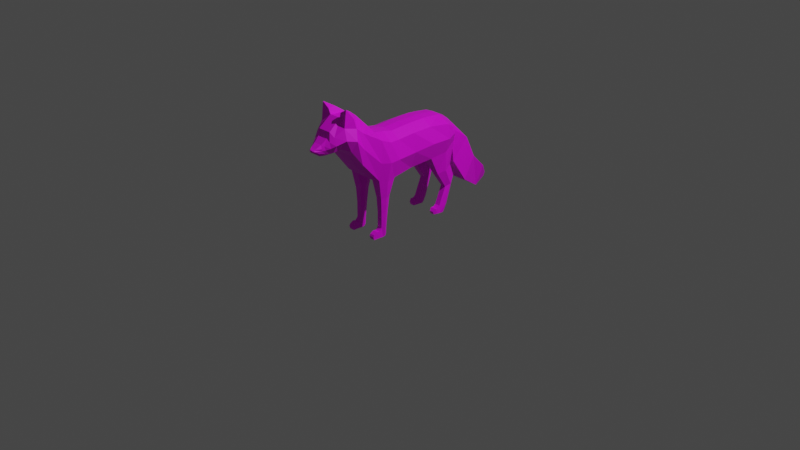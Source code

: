 # Source: ff15.blend  (saved by Blender 2.83.18; exported with 4.5.12 LTS)
import bpy
from mathutils import Matrix  # noqa: F401  (used for matrix-valued properties, if any)

bpy.ops.wm.read_factory_settings(use_empty=True)
scene = bpy.context.scene
scene.name = 'Scene'

# ---- collections
col_collection = bpy.data.collections.new('Collection'); scene.collection.children.link(col_collection)

# ---- images (referenced by path relative to the original .blend; pixels are not part of the script)
import os
ASSET_DIR = os.environ.get("B2B_ASSET_DIR", "")  # directory of the original .blend (textures are referenced by path, not embedded)
HERE = os.path.dirname(os.path.abspath(__file__))  # packed textures are extracted next to this script under _unpacked/

def load_image(name, relpath, width, height, colorspace="sRGB"):
    """Load a texture the original file referenced (path relative to the .blend, or extracted next to this script)."""
    p = next((c for c in (os.path.join(HERE, relpath), os.path.join(ASSET_DIR, relpath)) if relpath and os.path.exists(c)), "")
    if p:
        img = bpy.data.images.load(p, check_existing=True)
        img.name = name
    else:  # same state as the original file: an image datablock whose file is absent (Cycles renders it pink)
        img = bpy.data.images.new(name, width, height)
        img.source = "FILE"
        img.filepath = "//" + (relpath or name)
    img.colorspace_settings.name = colorspace
    return img
img_red_fox_palette_png = load_image('red fox palette.png', 'red fox palette.png', 1024, 1024, 'sRGB')

# ---- materials (node trees are filled in below, after node groups)
mat_material = bpy.data.materials.new('Material')
mat_material.use_transparent_shadow = False

# ---- material node trees
mat_material.use_nodes = True; mat_material.node_tree.nodes.clear()
_N = mat_material.node_tree.nodes; _L = mat_material.node_tree.links
n0 = _N.new('ShaderNodeBsdfPrincipled'); n0.name = 'Principled BSDF'; n0.location = (10, 300)
n0.distribution = 'GGX'
n0.subsurface_method = 'BURLEY'
n0.inputs[3].default_value = 1.45
n0.inputs[27].default_value = (0.0, 0.0, 0.0, 1.0)
n0.inputs[28].default_value = 1.0
n1 = _N.new('ShaderNodeOutputMaterial'); n1.name = 'Material Output'; n1.location = (300, 300)
n2 = _N.new('ShaderNodeTexImage'); n2.name = 'Image Texture'; n2.location = (-280, 280)
n2.image = img_red_fox_palette_png
_L.new(n0.outputs[0], n1.inputs[0])
_L.new(n2.outputs[0], n0.inputs[0])
n1.is_active_output = True

# ---- world
world_world = bpy.data.worlds.new('World'); scene.world = world_world
world_world.use_nodes = True; world_world.node_tree.nodes.clear()
_N = world_world.node_tree.nodes; _L = world_world.node_tree.links
n0 = _N.new('ShaderNodeOutputWorld'); n0.name = 'World Output'; n0.location = (300, 300)
n1 = _N.new('ShaderNodeBackground'); n1.name = 'Background'; n1.location = (10, 300)
n1.inputs[0].default_value = (0.05088, 0.05088, 0.05088, 1.0)
_L.new(n1.outputs[0], n0.inputs[0])
n0.is_active_output = True
world_world.color = (0.05088, 0.05088, 0.05088)
world_world.use_sun_shadow = False
world_world.sun_shadow_jitter_overblur = 0.0

# ---- cameras
cam_camera = bpy.data.cameras.new('Camera')
cam_camera.clip_end = 100.0
cam_camera.ortho_scale = 7.314

# ---- lights
light_light = bpy.data.lights.new('Light', 'POINT')
light_light.transmission_factor = 0.0
light_light.energy = 1000.0
light_light.shadow_soft_size = 0.1
light_light.shadow_maximum_resolution = 0.006
light_light.use_absolute_resolution = True

# ---- meshes
me_plane = bpy.data.meshes.new('Plane')
me_plane.from_pydata([(-1.061, -1.1, -0.01295), (-0.9822, -0.2044, -0.2138), (-0.6081, -0.2642, -0.214), (-0.9959, -0.008063, -0.2138), (-0.6199, -0.001451, -0.1715), (-1.0, 0.2141, -0.2138), (-0.6562, 0.2344, -0.214), (-0.9776, 0.4431, -0.2404), (-0.6796, 0.4302, -0.2266), (-0.9134, 0.5434, -0.2138), (-0.7643, 0.5654, -0.2), (-1.038, -0.4334, -0.2233), (-1.04, -1.099, -0.013), (-1.215, -0.6988, -0.175), (-1.001, -0.7642, -0.1706), (-1.247, -0.8314, -0.1604), (-1.035, -0.8492, -0.1173), (-1.172, -0.9236, -0.1218), (-1.017, -0.922, -0.1029), (-1.13, -0.9642, -0.1013), (-1.011, -0.9527, -0.08309), (-1.096, -1.007, -0.07751), (-1.017, -0.9931, -0.06647), (-1.074, -1.032, -0.06829), (-1.029, -1.049, -0.05538), (-1.061, -1.09, -0.02679), (-1.04, -1.09, -0.03049), (-0.6221, -0.4503, -0.2025), (-1.034, 0.4554, -0.08857), (-0.9698, 0.5628, -0.1), (-0.9956, -0.9341, -0.04354), (-0.9865, -0.9776, -0.03918), (-0.6315, 0.2333, -0.1), (-0.5811, -0.002625, -0.07433), (-1.32, -0.8058, -0.06565), (-1.297, -0.618, -0.06565), (-1.075, -1.07, -0.03417), (-1.052, 0.004245, -0.1), (-1.057, 0.2264, -0.1), (-0.9412, -0.7307, -0.06565), (-1.021, -0.831, -0.05256), (-1.028, -1.081, -0.02663), (-1.084, -0.4211, -0.1095), (-1.038, -0.192, -0.1), (-1.105, -1.019, -0.04583), (-1.155, -0.9593, -0.0585), (-0.6007, -0.4484, -0.1), (-0.5834, -0.2653, -0.1), (-0.9956, -1.035, -0.03439), (-0.6796, 0.4302, -0.03981), (-1.215, -0.9364, -0.07227), (-0.7643, 0.5883, -0.1), (-1.155, -0.6292, -0.1902), (-0.8452, -0.6519, -0.1999), (-0.691, -0.569, -0.1), (-1.191, -0.5195, -0.09112), (-0.4139, -0.3042, -0.1833), (-0.4118, -0.4106, -0.1833), (-0.4118, -0.4106, -0.1165), (-0.4139, -0.3042, -0.1165), (-0.09402, -0.3416, -0.178), (-0.09799, -0.4039, -0.178), (-0.09799, -0.4039, -0.122), (-0.09402, -0.3416, -0.122), (-0.02443, -0.3456, -0.178), (-6.839e-05, -0.3908, -0.1869), (0.0002212, -0.3908, -0.117), (-0.02443, -0.3456, -0.122), (-0.06719, -0.4306, -0.178), (-0.06719, -0.4306, -0.122), (-6.839e-05, -0.4499, -0.1801), (-6.838e-05, -0.4499, -0.122), (-0.07417, -0.4633, -0.178), (-0.07417, -0.4633, -0.122), (-6.839e-05, -0.5018, -0.178), (-6.838e-05, -0.5018, -0.122), (-0.05101, -0.5019, -0.178), (-0.05101, -0.5019, -0.122), (-0.03295, -0.5117, -0.178), (-0.03295, -0.5117, -0.122), (-0.4475, 0.3537, -0.1881), (-0.4695, 0.4433, -0.2142), (-0.5074, 0.5269, -0.1881), (-0.4475, 0.3537, -0.1102), (-0.4695, 0.4433, -0.09535), (-0.5074, 0.5269, -0.1102), (-0.27, 0.4735, -0.1792), (-0.2938, 0.5266, -0.2019), (-0.3666, 0.5866, -0.1792), (-0.27, 0.4735, -0.1191), (-0.2938, 0.5266, -0.1111), (-0.3666, 0.5866, -0.1191), (-0.07909, 0.3935, -0.1792), (-0.07132, 0.449, -0.2019), (-0.07618, 0.4951, -0.1792), (-0.07909, 0.3935, -0.1191), (-0.07132, 0.449, -0.1111), (-0.07618, 0.4951, -0.1191), (-0.0001795, 0.391, -0.1871), (-0.0001795, 0.4331, -0.1922), (-0.01358, 0.4635, -0.1792), (-0.0001794, 0.391, -0.1164), (-0.0001794, 0.4331, -0.1111), (-0.01358, 0.4635, -0.1191), (-0.06253, 0.3344, -0.1792), (-0.06253, 0.3344, -0.1191), (-0.0001795, 0.3533, -0.1792), (-0.0001794, 0.3533, -0.1191), (-0.034, 0.3102, -0.1707), (-0.034, 0.3102, -0.1275), (-0.0001795, 0.3244, -0.1707), (-0.0001794, 0.3244, -0.1275), (-1.321, -0.7332, -0.1762), (-1.423, -0.8106, -0.1626), (-1.375, -0.8125, -0.08388), (-1.366, -0.7143, -0.1048), (-0.2657, 0.7528, -0.1901), (-0.5006, 0.622, -0.143), (-0.7134, 0.8009, -0.1546), (-0.7904, -0.3379, -0.256), (-1.0, -0.6406, -0.2158), (-1.053, -1.1, -0.01973), (-0.867, 0.5905, -0.129), (-0.8087, -0.4419, -0.232), (-1.052, -1.089, -0.03758), (-0.0121, -0.3682, -0.1097), (-0.9887, -0.3189, -0.2273), (-1.053, -1.029, -0.06841), (-0.5921, -0.3569, -0.2228), (-1.056, -0.9981, -0.08262), (-1.061, -0.3066, -0.0922), (-0.4129, -0.3574, -0.2025), (-0.4129, -0.3574, -0.1018), (-1.071, -0.9584, -0.114), (-0.096, -0.3727, -0.1097), (-1.095, -0.9228, -0.1487), (-1.136, -0.8403, -0.1995), (-1.108, -0.7315, -0.2238), (-0.8473, 0.5477, -0.2277), (-0.8286, 0.4367, -0.2673), (-0.5921, -0.3569, -0.04366), (-0.8283, 0.2243, -0.2609), (-0.8009, -0.004757, -0.241), (-0.7951, -0.2343, -0.2552), (-0.096, -0.3727, -0.1941), (-0.0121, -0.3682, -0.1941), (-0.4848, 0.8969, -0.1712), (-0.1159, 0.9831, -0.1336), (-0.3333, 1.047, -0.1705), (-0.1639, 1.138, -0.09702), (-0.2067, 1.151, -0.1018), (-0.2565, -0.4026, -0.122), (-0.2565, -0.4026, -0.178), (-0.2564, -0.3223, -0.122), (-0.2564, -0.3223, -0.178), (-0.2565, -0.3624, -0.1097), (-0.2565, -0.3624, -0.1941), (-0.0001795, 0.3721, -0.1831), (-0.0001794, 0.3721, -0.1177), (-0.05834, 0.364, -0.1792), (-0.05834, 0.364, -0.1191), (-1.047, -0.192, 0.0), (-0.5834, -0.2653, 0.0), (-1.061, 0.004245, 0.0), (-0.5811, -0.002625, 0.0), (-1.065, 0.2264, 0.0), (-0.6315, 0.2333, 0.0), (-1.042, 0.4554, 0.0), (-0.6796, 0.4302, 0.0), (-0.9698, 0.5928, 0.0), (-0.8239, 0.5883, 0.0), (-1.093, -0.4211, 0.0), (-1.061, -1.1, 0.01295), (-1.297, -0.618, 0.0), (-0.9412, -0.7307, 0.0), (-1.32, -0.8058, 0.0), (-1.021, -0.831, 0.0), (-1.215, -0.9364, 0.0), (-0.9956, -0.9341, 0.0), (-1.155, -0.9593, 0.0), (-0.9865, -0.9776, 0.0), (-1.105, -1.019, 0.0), (-0.9956, -1.035, 0.0), (-1.074, -1.07, 0.0), (-1.028, -1.081, 0.0), (-1.061, -1.1, 0.0), (-1.038, -1.099, 0.0), (-0.6007, -0.4484, 0.0), (-0.9822, -0.2044, 0.2138), (-0.6081, -0.2642, 0.214), (-0.9959, -0.008063, 0.2138), (-0.6199, -0.001451, 0.1715), (-1.0, 0.2141, 0.2138), (-0.6562, 0.2344, 0.214), (-0.9776, 0.4431, 0.2404), (-0.6796, 0.4302, 0.2266), (-0.9134, 0.5434, 0.2138), (-0.7643, 0.5654, 0.2), (-1.038, -0.4334, 0.2233), (-1.04, -1.099, 0.013), (-1.215, -0.6988, 0.175), (-1.001, -0.7642, 0.1706), (-1.247, -0.8314, 0.1604), (-1.035, -0.8492, 0.1173), (-1.172, -0.9236, 0.1218), (-1.017, -0.922, 0.1029), (-1.13, -0.9642, 0.1013), (-1.011, -0.9527, 0.08309), (-1.096, -1.007, 0.07751), (-1.017, -0.9931, 0.06647), (-1.074, -1.032, 0.06829), (-1.029, -1.049, 0.05538), (-1.061, -1.09, 0.02679), (-1.04, -1.09, 0.03049), (-0.6221, -0.4503, 0.2025), (-1.034, 0.4554, 0.08857), (-0.9698, 0.5628, 0.1), (-0.9956, -0.9341, 0.04354), (-0.9865, -0.9776, 0.03918), (-0.6315, 0.2333, 0.1), (-0.5811, -0.002625, 0.07433), (-1.32, -0.8058, 0.06565), (-1.297, -0.618, 0.06565), (-1.075, -1.07, 0.03417), (-1.052, 0.004245, 0.1), (-1.057, 0.2264, 0.1), (-0.9412, -0.7307, 0.06565), (-1.021, -0.831, 0.05256), (-1.028, -1.081, 0.02663), (-1.084, -0.4211, 0.1095), (-1.038, -0.192, 0.1), (-1.105, -1.019, 0.04583), (-1.155, -0.9593, 0.0585), (-0.6007, -0.4484, 0.1), (-0.5834, -0.2653, 0.1), (-0.9956, -1.035, 0.03439), (-0.6796, 0.4302, 0.03981), (-1.215, -0.9364, 0.07227), (-0.7643, 0.5883, 0.1), (-1.199, -0.5195, 0.0), (-1.155, -0.6292, 0.1902), (-0.691, -0.569, 0.0), (-0.8452, -0.6519, 0.1999), (-0.691, -0.569, 0.1), (-1.191, -0.5195, 0.09112), (-0.4139, -0.3042, 0.1833), (-0.4118, -0.4106, 0.1833), (-0.4118, -0.4106, 0.1165), (-0.4139, -0.3042, 0.1165), (-0.09402, -0.3416, 0.178), (-0.09799, -0.4039, 0.178), (-0.09799, -0.4039, 0.122), (-0.09402, -0.3416, 0.122), (-0.02443, -0.3456, 0.178), (-6.839e-05, -0.3908, 0.1869), (0.0002212, -0.3908, 0.117), (-0.02443, -0.3456, 0.122), (-0.06719, -0.4306, 0.178), (-0.06719, -0.4306, 0.122), (-6.839e-05, -0.4499, 0.1801), (-6.838e-05, -0.4499, 0.122), (-0.07417, -0.4633, 0.178), (-0.07417, -0.4633, 0.122), (-6.839e-05, -0.5018, 0.178), (-6.838e-05, -0.5018, 0.122), (-0.05101, -0.5019, 0.178), (-0.05101, -0.5019, 0.122), (-0.03295, -0.5117, 0.178), (-0.03295, -0.5117, 0.122), (-0.4475, 0.3537, 0.1881), (-0.4695, 0.4433, 0.2142), (-0.5074, 0.5269, 0.1881), (-0.4475, 0.3537, 0.1102), (-0.4695, 0.4433, 0.09535), (-0.5074, 0.5269, 0.1102), (-0.27, 0.4735, 0.1792), (-0.2938, 0.5266, 0.2019), (-0.3666, 0.5866, 0.1792), (-0.27, 0.4735, 0.1191), (-0.2938, 0.5266, 0.1111), (-0.3666, 0.5866, 0.1191), (-0.07909, 0.3935, 0.1792), (-0.07132, 0.449, 0.2019), (-0.07618, 0.4951, 0.1792), (-0.07909, 0.3935, 0.1191), (-0.07132, 0.449, 0.1111), (-0.07618, 0.4951, 0.1191), (-0.0001795, 0.391, 0.1871), (-0.0001795, 0.4331, 0.1922), (-0.01358, 0.4635, 0.1792), (-0.0001794, 0.391, 0.1164), (-0.0001794, 0.4331, 0.1111), (-0.01358, 0.4635, 0.1191), (-0.06253, 0.3344, 0.1792), (-0.06253, 0.3344, 0.1191), (-0.0001795, 0.3533, 0.1792), (-0.0001794, 0.3533, 0.1191), (-0.034, 0.3102, 0.1707), (-0.034, 0.3102, 0.1275), (-0.0001795, 0.3244, 0.1707), (-0.0001794, 0.3244, 0.1275), (-1.321, -0.7332, 0.1762), (-1.423, -0.8106, 0.1626), (-1.375, -0.8125, 0.08388), (-1.366, -0.7143, 0.1048), (-0.2657, 0.7528, 0.1901), (-0.5006, 0.622, 0.143), (-0.7134, 0.8009, 0.1546), (-0.7035, 0.7881, 0.0), (-0.5012, 0.6225, 0.0), (-0.7904, -0.3379, 0.256), (-1.0, -0.6406, 0.2158), (-1.053, -1.1, 0.01973), (-0.867, 0.5905, 0.129), (-0.8087, -0.4419, 0.232), (-1.052, -1.089, 0.03758), (-0.0121, -0.3682, 0.1097), (-1.07, -0.3066, 0.0), (-0.9887, -0.3189, 0.2273), (-1.053, -1.029, 0.06841), (-0.5921, -0.3569, 0.2228), (-1.056, -0.9981, 0.08262), (-1.061, -0.3066, 0.0922), (-0.4129, -0.3574, 0.2025), (-0.4129, -0.3574, 0.1018), (-1.071, -0.9584, 0.114), (-0.096, -0.3727, 0.1097), (-1.095, -0.9228, 0.1487), (-1.136, -0.8403, 0.1995), (-1.108, -0.7315, 0.2238), (-0.8473, 0.5477, 0.2277), (-0.5921, -0.3569, 0.0), (-0.8286, 0.4367, 0.2673), (-0.5921, -0.3569, 0.04366), (-0.8283, 0.2243, 0.2609), (-0.8009, -0.004757, 0.241), (-0.7951, -0.2343, 0.2552), (-0.096, -0.3727, 0.1941), (-1.052, -1.1, 0.0), (-0.0121, -0.3682, 0.1941), (-0.8968, 0.5905, 0.0), (-0.4848, 0.8969, 0.1712), (-0.4848, 0.8969, 0.0), (-0.2663, 0.7532, 0.0), (-0.1159, 0.9831, 0.1336), (-0.3333, 1.047, 0.1705), (-0.3333, 1.047, 0.0), (-0.1164, 0.9836, 0.0), (-0.1639, 1.138, 0.09702), (-0.2067, 1.151, 0.1018), (-0.1994, 1.181, 0.0), (-0.1568, 1.168, 0.0), (-0.2565, -0.4026, 0.122), (-0.2565, -0.4026, 0.178), (-0.2564, -0.3223, 0.122), (-0.2564, -0.3223, 0.178), (-0.2565, -0.3624, 0.1097), (-0.2565, -0.3624, 0.1941), (-0.0001795, 0.3721, 0.1831), (-0.0001794, 0.3721, 0.1177), (-0.05834, 0.364, 0.1792), (-0.05834, 0.364, 0.1191)], [], [(143, 142, 4, 2), (142, 141, 6, 4), (141, 139, 8, 6), (139, 138, 10, 8), (119, 123, 11, 126), (120, 137, 13, 52), (137, 136, 15, 13), (136, 135, 17, 15), (135, 133, 19, 17), (133, 129, 21, 19), (129, 127, 23, 21), (127, 124, 25, 23), (121, 124, 26, 12), (29, 9, 7, 28), (31, 20, 18, 30), (33, 4, 6, 32), (34, 114, 113, 15), (36, 23, 25, 0), (38, 5, 3, 37), (40, 16, 14, 39), (12, 26, 24, 41), (130, 126, 11, 42), (45, 19, 21, 44), (177, 50, 45, 179), (37, 3, 1, 43), (128, 131, 57, 27), (48, 22, 20, 31), (10, 82, 81, 8), (34, 15, 17, 50), (28, 7, 5, 38), (30, 18, 16, 40), (47, 2, 4, 33), (55, 52, 13, 35), (44, 21, 23, 36), (122, 138, 9, 29), (54, 53, 27, 46), (41, 24, 22, 48), (32, 83, 84, 49), (50, 17, 19, 45), (168, 49, 51, 170), (184, 41, 48, 182), (241, 54, 46, 187), (29, 118, 117, 122), (181, 44, 36, 183), (239, 55, 35, 173), (162, 47, 33, 164), (178, 30, 40, 176), (167, 28, 38, 165), (175, 34, 50, 177), (166, 32, 49, 168), (182, 48, 31, 180), (331, 140, 47, 162), (163, 37, 43, 161), (179, 45, 44, 181), (317, 130, 42, 171), (186, 12, 41, 184), (176, 40, 39, 174), (165, 38, 37, 163), (183, 36, 0, 185), (173, 35, 34, 175), (164, 33, 32, 166), (180, 31, 30, 178), (169, 29, 28, 167), (338, 121, 12, 186), (171, 42, 55, 239), (174, 39, 54, 241), (39, 14, 53, 54), (42, 11, 52, 55), (123, 120, 52, 11), (152, 61, 62, 151), (140, 132, 59, 47), (47, 59, 56, 2), (27, 57, 58, 46), (134, 125, 67, 63), (155, 134, 63, 153), (153, 63, 60, 154), (156, 144, 61, 152), (125, 145, 64, 67), (63, 67, 64, 60), (144, 145, 65, 61), (66, 71, 70, 65), (70, 74, 72, 68), (65, 70, 68, 61), (62, 69, 71, 66), (61, 68, 69, 62), (75, 79, 78, 74), (71, 75, 74, 70), (69, 73, 75, 71), (68, 72, 73, 69), (76, 78, 79, 77), (73, 77, 79, 75), (72, 76, 77, 73), (74, 78, 76, 72), (82, 88, 87, 81), (84, 90, 91, 85), (6, 80, 83, 32), (49, 84, 85, 51), (51, 85, 82, 10), (8, 81, 80, 6), (91, 97, 94, 88), (89, 95, 96, 90), (83, 89, 90, 84), (85, 91, 88, 82), (80, 86, 89, 83), (81, 87, 86, 80), (94, 100, 99, 93), (96, 102, 103, 97), (86, 92, 95, 89), (87, 93, 92, 86), (90, 96, 97, 91), (88, 94, 93, 87), (101, 98, 99, 102), (102, 99, 100, 103), (95, 101, 102, 96), (97, 103, 100, 94), (158, 107, 106, 157), (93, 99, 98, 92), (106, 110, 108, 104), (157, 106, 104, 159), (159, 104, 105, 160), (160, 105, 107, 158), (108, 110, 111, 109), (107, 111, 110, 106), (105, 109, 111, 107), (104, 108, 109, 105), (115, 112, 113, 114), (15, 113, 112, 13), (13, 112, 115, 35), (35, 115, 114, 34), (60, 64, 145, 144), (66, 65, 145, 125), (154, 60, 144, 156), (151, 62, 134, 155), (62, 66, 125, 134), (46, 58, 132, 140), (161, 43, 130, 317), (187, 46, 140, 331), (2, 56, 131, 128), (43, 1, 126, 130), (143, 119, 126, 1), (146, 148, 147, 116), (169, 308, 118, 29), (122, 117, 309, 340), (308, 342, 146, 118), (1, 3, 142, 143), (3, 5, 141, 142), (5, 7, 139, 141), (7, 9, 138, 139), (128, 27, 123, 119), (53, 14, 137, 120), (14, 16, 136, 137), (16, 18, 135, 136), (18, 20, 133, 135), (20, 22, 129, 133), (22, 24, 127, 129), (24, 26, 124, 127), (0, 25, 124, 121), (51, 10, 138, 122), (170, 51, 122, 340), (185, 0, 121, 338), (27, 53, 120, 123), (2, 128, 119, 143), (118, 146, 116, 117), (117, 116, 343, 309), (346, 350, 150, 148), (342, 346, 148, 146), (116, 147, 347, 343), (351, 149, 150, 350), (148, 150, 149, 147), (147, 149, 351, 347), (58, 151, 155, 132), (56, 154, 156, 131), (131, 156, 152, 57), (59, 153, 154, 56), (132, 155, 153, 59), (57, 152, 151, 58), (95, 160, 158, 101), (92, 159, 160, 95), (98, 157, 159, 92), (101, 158, 157, 98), (336, 189, 191, 335), (335, 191, 193, 334), (334, 193, 195, 332), (332, 195, 197, 330), (310, 318, 198, 314), (311, 240, 200, 329), (329, 200, 202, 328), (328, 202, 204, 327), (327, 204, 206, 325), (325, 206, 208, 321), (321, 208, 210, 319), (319, 210, 212, 315), (312, 199, 213, 315), (216, 215, 194, 196), (218, 217, 205, 207), (220, 219, 193, 191), (221, 202, 302, 303), (223, 172, 212, 210), (225, 224, 190, 192), (227, 226, 201, 203), (199, 228, 211, 213), (322, 229, 198, 318), (232, 231, 208, 206), (177, 179, 232, 237), (224, 230, 188, 190), (320, 214, 246, 323), (235, 218, 207, 209), (197, 195, 270, 271), (221, 237, 204, 202), (215, 225, 192, 194), (217, 227, 203, 205), (234, 220, 191, 189), (244, 222, 200, 240), (231, 223, 210, 208), (313, 216, 196, 330), (243, 233, 214, 242), (228, 235, 209, 211), (219, 236, 273, 272), (237, 232, 206, 204), (168, 170, 238, 236), (184, 182, 235, 228), (241, 187, 233, 243), (216, 313, 306, 307), (181, 183, 223, 231), (239, 173, 222, 244), (162, 164, 220, 234), (178, 176, 227, 217), (167, 165, 225, 215), (175, 177, 237, 221), (166, 168, 236, 219), (182, 180, 218, 235), (331, 162, 234, 333), (163, 161, 230, 224), (179, 181, 231, 232), (317, 171, 229, 322), (186, 184, 228, 199), (176, 174, 226, 227), (165, 163, 224, 225), (183, 185, 172, 223), (173, 175, 221, 222), (164, 166, 219, 220), (180, 178, 217, 218), (169, 167, 215, 216), (338, 186, 199, 312), (171, 239, 244, 229), (174, 241, 243, 226), (226, 243, 242, 201), (229, 244, 240, 198), (314, 198, 240, 311), (353, 352, 251, 250), (333, 234, 248, 324), (234, 189, 245, 248), (214, 233, 247, 246), (326, 252, 256, 316), (356, 354, 252, 326), (354, 355, 249, 252), (357, 353, 250, 337), (316, 256, 253, 339), (252, 249, 253, 256), (337, 250, 254, 339), (255, 254, 259, 260), (259, 257, 261, 263), (254, 250, 257, 259), (251, 255, 260, 258), (250, 251, 258, 257), (264, 263, 267, 268), (260, 259, 263, 264), (258, 260, 264, 262), (257, 258, 262, 261), (265, 266, 268, 267), (262, 264, 268, 266), (261, 262, 266, 265), (263, 261, 265, 267), (271, 270, 276, 277), (273, 274, 280, 279), (193, 219, 272, 269), (236, 238, 274, 273), (238, 197, 271, 274), (195, 193, 269, 270), (280, 277, 283, 286), (278, 279, 285, 284), (272, 273, 279, 278), (274, 271, 277, 280), (269, 272, 278, 275), (270, 269, 275, 276), (283, 282, 288, 289), (285, 286, 292, 291), (275, 278, 284, 281), (276, 275, 281, 282), (279, 280, 286, 285), (277, 276, 282, 283), (290, 291, 288, 287), (291, 292, 289, 288), (284, 285, 291, 290), (286, 283, 289, 292), (359, 358, 295, 296), (282, 281, 287, 288), (295, 293, 297, 299), (358, 360, 293, 295), (360, 361, 294, 293), (361, 359, 296, 294), (297, 298, 300, 299), (296, 295, 299, 300), (294, 296, 300, 298), (293, 294, 298, 297), (304, 303, 302, 301), (202, 200, 301, 302), (200, 222, 304, 301), (222, 221, 303, 304), (249, 337, 339, 253), (255, 316, 339, 254), (355, 357, 337, 249), (352, 356, 326, 251), (251, 326, 316, 255), (233, 333, 324, 247), (161, 317, 322, 230), (187, 331, 333, 233), (189, 320, 323, 245), (230, 322, 318, 188), (336, 188, 318, 310), (341, 305, 344, 345), (169, 216, 307, 308), (313, 340, 309, 306), (308, 307, 341, 342), (188, 336, 335, 190), (190, 335, 334, 192), (192, 334, 332, 194), (194, 332, 330, 196), (320, 310, 314, 214), (242, 311, 329, 201), (201, 329, 328, 203), (203, 328, 327, 205), (205, 327, 325, 207), (207, 325, 321, 209), (209, 321, 319, 211), (211, 319, 315, 213), (172, 312, 315, 212), (238, 313, 330, 197), (170, 340, 313, 238), (185, 338, 312, 172), (214, 314, 311, 242), (189, 336, 310, 320), (307, 306, 305, 341), (306, 309, 343, 305), (346, 345, 349, 350), (342, 341, 345, 346), (305, 343, 347, 344), (351, 350, 349, 348), (345, 344, 348, 349), (344, 347, 351, 348), (247, 324, 356, 352), (245, 323, 357, 355), (323, 246, 353, 357), (248, 245, 355, 354), (324, 248, 354, 356), (246, 247, 352, 353), (284, 290, 359, 361), (281, 284, 361, 360), (287, 281, 360, 358), (290, 287, 358, 359)])
_uv = me_plane.uv_layers.new(name='UVMap')
_uv.uv.foreach_set('vector', [0.5211, 0.3651, 0.5174, 0.4019, 0.5494, 0.4062, 0.5503, 0.3638, 0.5174, 0.4019, 0.5097, 0.4372, 0.5359, 0.4427, 0.5494, 0.4062, 0.5097, 0.4372, 0.5082, 0.4668, 0.5252, 0.4653, 0.5359, 0.4427, 0.5082, 0.4668, 0.5074, 0.4836, 0.5204, 0.4848, 0.5252, 0.4653, 0.5242, 0.3501, 0.5254, 0.3341, 0.4899, 0.3249, 0.4923, 0.3458, 0.5071, 0.2944, 0.4952, 0.2758, 0.4782, 0.2758, 0.4827, 0.2883, 0.4952, 0.2758, 0.4939, 0.259, 0.478, 0.2575, 0.4782, 0.2758, 0.4939, 0.259, 0.4997, 0.2445, 0.4873, 0.2426, 0.478, 0.2575, 0.4997, 0.2445, 0.5031, 0.2364, 0.4932, 0.235, 0.4873, 0.2426, 0.5031, 0.2364, 0.5049, 0.2281, 0.4983, 0.2267, 0.4932, 0.235, 0.5049, 0.2281, 0.5051, 0.2227, 0.5016, 0.2223, 0.4983, 0.2267, 0.5051, 0.2227, 0.5051, 0.2135, 0.5038, 0.2125, 0.5016, 0.2223, 0.8637, 0.4638, 0.8641, 0.4691, 0.8673, 0.4675, 0.8672, 0.4621, 0.4762, 0.4964, 0.497, 0.4844, 0.4886, 0.4678, 0.4651, 0.4746, 0.07269, 0.3198, 0.06771, 0.3273, 0.06718, 0.3333, 0.07538, 0.3266, 0.5651, 0.4085, 0.5494, 0.4062, 0.5359, 0.4427, 0.5534, 0.4467, 0.8941, 0.2016, 0.9021, 0.2171, 0.9059, 0.2192, 0.9283, 0.2073, 0.5015, 0.215, 0.5016, 0.2223, 0.5038, 0.2125, 0.5038, 0.2102, 0.4621, 0.4368, 0.4828, 0.4347, 0.485, 0.3988, 0.4636, 0.3995, 0.08177, 0.3444, 0.06906, 0.3468, 0.06948, 0.3665, 0.09179, 0.3654, 0.06075, 0.3037, 0.06079, 0.3063, 0.06257, 0.3125, 0.06282, 0.3066, 0.4658, 0.345, 0.4923, 0.3458, 0.4899, 0.3249, 0.4686, 0.3245, 0.4862, 0.231, 0.4932, 0.235, 0.4983, 0.2267, 0.4953, 0.2219, 0.4723, 0.2295, 0.479, 0.2379, 0.4862, 0.231, 0.4806, 0.2234, 0.4636, 0.3995, 0.485, 0.3988, 0.4892, 0.3654, 0.4667, 0.3654, 0.5505, 0.3517, 0.5602, 0.3522, 0.5605, 0.3513, 0.5518, 0.3398, 0.06832, 0.3123, 0.06572, 0.3205, 0.06771, 0.3273, 0.07269, 0.3198, 0.5204, 0.4848, 0.5366, 0.4697, 0.5369, 0.4667, 0.5252, 0.4653, 0.4615, 0.2548, 0.478, 0.2575, 0.4873, 0.2426, 0.479, 0.2379, 0.4651, 0.4746, 0.4886, 0.4678, 0.4828, 0.4347, 0.4621, 0.4368, 0.07538, 0.3266, 0.06718, 0.3333, 0.06906, 0.3468, 0.08177, 0.3444, 0.5684, 0.3656, 0.5503, 0.3638, 0.5494, 0.4062, 0.5651, 0.4085, 0.4621, 0.3006, 0.4827, 0.2883, 0.4782, 0.2758, 0.4563, 0.2789, 0.4953, 0.2219, 0.4983, 0.2267, 0.5016, 0.2223, 0.5015, 0.215, 0.5029, 0.5169, 0.5074, 0.4836, 0.497, 0.4844, 0.4762, 0.4964, 0.5581, 0.3158, 0.5309, 0.3014, 0.5518, 0.3398, 0.5662, 0.3372, 0.06282, 0.3066, 0.06257, 0.3125, 0.06572, 0.3205, 0.06832, 0.3123, 0.5534, 0.4467, 0.5415, 0.4651, 0.5414, 0.4685, 0.5541, 0.479, 0.479, 0.2379, 0.4873, 0.2426, 0.4932, 0.235, 0.4862, 0.231, 0.1136, 0.5755, 0.1082, 0.5725, 0.08395, 0.5884, 0.09591, 0.602, 0.06472, 0.303, 0.06282, 0.3066, 0.06832, 0.3123, 0.07212, 0.3084, 0.1269, 0.4024, 0.1121, 0.4093, 0.1203, 0.4307, 0.1365, 0.4268, 0.4762, 0.4964, 0.5096, 0.5891, 0.5514, 0.5965, 0.5029, 0.5169, 0.491, 0.2159, 0.4953, 0.2219, 0.5015, 0.215, 0.4987, 0.2105, 0.4473, 0.3008, 0.4621, 0.3006, 0.4563, 0.2789, 0.4466, 0.2782, 0.1395, 0.4597, 0.1225, 0.4592, 0.1192, 0.502, 0.1316, 0.5043, 0.08211, 0.3231, 0.07538, 0.3266, 0.08177, 0.3444, 0.0902, 0.34, 0.4492, 0.4778, 0.4651, 0.4746, 0.4621, 0.4368, 0.4448, 0.4374, 0.453, 0.2498, 0.4615, 0.2548, 0.479, 0.2379, 0.4723, 0.2295, 0.1232, 0.544, 0.1074, 0.5402, 0.1082, 0.5725, 0.1136, 0.5755, 0.07212, 0.3084, 0.06832, 0.3123, 0.07269, 0.3198, 0.07821, 0.3162, 0.1391, 0.4432, 0.1316, 0.4439, 0.1225, 0.4592, 0.1395, 0.4597, 0.4462, 0.3985, 0.4636, 0.3995, 0.4667, 0.3654, 0.4493, 0.3644, 0.4806, 0.2234, 0.4862, 0.231, 0.4953, 0.2219, 0.491, 0.2159, 0.4498, 0.3446, 0.4658, 0.345, 0.4686, 0.3245, 0.4497, 0.3249, 0.06135, 0.3017, 0.06075, 0.3037, 0.06282, 0.3066, 0.06472, 0.303, 0.0902, 0.34, 0.08177, 0.3444, 0.09179, 0.3654, 0.1014, 0.3596, 0.4448, 0.4374, 0.4621, 0.4368, 0.4636, 0.3995, 0.4462, 0.3985, 0.4987, 0.2105, 0.5015, 0.215, 0.5038, 0.2102, 0.5033, 0.2084, 0.4466, 0.2782, 0.4563, 0.2789, 0.4615, 0.2548, 0.453, 0.2498, 0.1316, 0.5043, 0.1192, 0.502, 0.1074, 0.5402, 0.1232, 0.544, 0.07821, 0.3162, 0.07269, 0.3198, 0.07538, 0.3266, 0.08211, 0.3231, 0.4555, 0.5077, 0.4762, 0.4964, 0.4651, 0.4746, 0.4492, 0.4778, 0.8636, 0.4578, 0.8637, 0.4638, 0.8672, 0.4621, 0.8685, 0.4581, 0.4497, 0.3249, 0.4686, 0.3245, 0.4621, 0.3006, 0.4473, 0.3008, 0.1014, 0.3596, 0.09179, 0.3654, 0.1121, 0.4093, 0.1269, 0.4024, 0.09179, 0.3654, 0.06948, 0.3665, 0.08502, 0.3949, 0.1121, 0.4093, 0.4686, 0.3245, 0.4899, 0.3249, 0.4827, 0.2883, 0.4621, 0.3006, 0.5254, 0.3341, 0.5071, 0.2944, 0.4827, 0.2883, 0.4899, 0.3249, 0.9211, 0.5123, 0.9211, 0.5123, 0.9211, 0.5123, 0.9211, 0.5123, 0.5775, 0.3503, 0.5622, 0.3522, 0.5617, 0.3529, 0.5684, 0.3656, 0.5684, 0.3656, 0.5617, 0.3529, 0.5605, 0.3532, 0.5503, 0.3638, 0.5518, 0.3398, 0.5605, 0.3513, 0.5618, 0.3513, 0.5662, 0.3372, 0.9211, 0.5123, 0.9211, 0.5123, 0.9211, 0.5123, 0.9211, 0.5123, 0.9211, 0.5123, 0.9211, 0.5123, 0.9211, 0.5123, 0.9211, 0.5123, 0.9211, 0.5123, 0.9211, 0.5123, 0.9211, 0.5123, 0.9211, 0.5123, 0.9211, 0.5123, 0.9211, 0.5123, 0.9211, 0.5123, 0.9211, 0.5123, 0.9211, 0.5123, 0.9211, 0.5123, 0.9211, 0.5123, 0.9211, 0.5123, 0.9211, 0.5123, 0.9211, 0.5123, 0.9211, 0.5123, 0.9211, 0.5123, 0.9211, 0.5123, 0.9211, 0.5123, 0.9211, 0.5123, 0.9211, 0.5123, 0.9211, 0.5123, 0.9211, 0.5123, 0.9211, 0.5123, 0.9211, 0.5123, 0.9211, 0.5123, 0.9211, 0.5123, 0.9211, 0.5123, 0.9211, 0.5123, 0.9211, 0.5123, 0.9211, 0.5123, 0.9211, 0.5123, 0.9211, 0.5123, 0.9211, 0.5123, 0.9211, 0.5123, 0.9211, 0.5123, 0.9211, 0.5123, 0.9211, 0.5123, 0.9211, 0.5123, 0.9211, 0.5123, 0.9211, 0.5123, 0.9211, 0.5123, 0.9211, 0.5123, 0.9211, 0.5123, 0.9211, 0.5123, 0.9211, 0.5123, 0.9211, 0.5123, 0.9211, 0.5123, 0.9211, 0.5123, 0.9211, 0.5123, 0.9211, 0.5123, 0.9211, 0.5123, 0.9211, 0.5123, 0.9211, 0.5123, 0.9211, 0.5123, 0.9211, 0.5123, 0.9211, 0.5123, 0.9211, 0.5123, 0.9211, 0.5123, 0.9211, 0.5123, 0.9211, 0.5123, 0.9211, 0.5123, 0.9211, 0.5123, 0.9211, 0.5123, 0.9211, 0.5123, 0.9211, 0.5123, 0.9211, 0.5123, 0.9211, 0.5123, 0.9211, 0.5123, 0.9211, 0.5123, 0.9211, 0.5123, 0.9211, 0.5123, 0.9211, 0.5123, 0.8704, 0.7556, 0.8748, 0.7522, 0.8748, 0.7521, 0.8709, 0.7493, 0.8802, 0.7529, 0.8749, 0.7521, 0.8749, 0.7522, 0.8759, 0.7583, 0.5359, 0.4427, 0.5389, 0.4643, 0.5415, 0.4651, 0.5534, 0.4467, 0.5541, 0.479, 0.5414, 0.4685, 0.5393, 0.471, 0.5299, 0.4948, 0.5299, 0.4948, 0.5393, 0.471, 0.5366, 0.4697, 0.5204, 0.4848, 0.5252, 0.4653, 0.5369, 0.4667, 0.5389, 0.4643, 0.5359, 0.4427, 0.8749, 0.7522, 0.8748, 0.7521, 0.8748, 0.7521, 0.8748, 0.7522, 0.8748, 0.752, 0.8748, 0.7521, 0.8748, 0.7521, 0.8749, 0.7521, 0.8804, 0.746, 0.8748, 0.752, 0.8749, 0.7521, 0.8802, 0.7529, 0.8759, 0.7583, 0.8749, 0.7522, 0.8748, 0.7522, 0.8704, 0.7556, 0.8752, 0.7444, 0.8747, 0.7521, 0.8748, 0.752, 0.8804, 0.746, 0.8709, 0.7493, 0.8748, 0.7521, 0.8747, 0.7521, 0.8752, 0.7444, 0.8748, 0.7521, 0.8748, 0.7521, 0.8748, 0.7521, 0.8748, 0.7521, 0.8748, 0.7521, 0.8748, 0.7521, 0.8748, 0.7521, 0.8748, 0.7521, 0.8747, 0.7521, 0.8748, 0.7521, 0.8748, 0.7521, 0.8748, 0.752, 0.8748, 0.7521, 0.8748, 0.7521, 0.8748, 0.7521, 0.8747, 0.7521, 0.8749, 0.7521, 0.8748, 0.7521, 0.8748, 0.7521, 0.8749, 0.7522, 0.8748, 0.7522, 0.8748, 0.7521, 0.8748, 0.7521, 0.8748, 0.7521, 0.8748, 0.7521, 0.8748, 0.7521, 0.8748, 0.7521, 0.8748, 0.7521, 0.8748, 0.7521, 0.8748, 0.7521, 0.8748, 0.7521, 0.8748, 0.7521, 0.8748, 0.7521, 0.8748, 0.7521, 0.8748, 0.7521, 0.8748, 0.7521, 0.8748, 0.7521, 0.8748, 0.7521, 0.8748, 0.7521, 0.8748, 0.7521, 0.8748, 0.7521, 0.8748, 0.7521, 0.8748, 0.7521, 0.8748, 0.7521, 0.8748, 0.7521, 0.8748, 0.7521, 0.8748, 0.7521, 0.8748, 0.7521, 0.8748, 0.7521, 0.8748, 0.7521, 0.8748, 0.7521, 0.8748, 0.7521, 0.8748, 0.7521, 0.8748, 0.7521, 0.8748, 0.7521, 0.8748, 0.7521, 0.8748, 0.7521, 0.8748, 0.7521, 0.8748, 0.7521, 0.8748, 0.7521, 0.8748, 0.7521, 0.8748, 0.7521, 0.8748, 0.7521, 0.8748, 0.7521, 0.8748, 0.7521, 0.8748, 0.7521, 0.8748, 0.7521, 0.8748, 0.7521, 0.8748, 0.7521, 0.8748, 0.7521, 0.8748, 0.7521, 0.8748, 0.7521, 0.8748, 0.7521, 0.8748, 0.7521, 0.8748, 0.7521, 0.8748, 0.7521, 0.8748, 0.7521, 0.8748, 0.7521, 0.8748, 0.7521, 0.8748, 0.7521, 0.8993, 0.2263, 0.9115, 0.2285, 0.9059, 0.2192, 0.9021, 0.2171, 0.9283, 0.2073, 0.9059, 0.2192, 0.9115, 0.2285, 0.9286, 0.2451, 0.9286, 0.2451, 0.9115, 0.2285, 0.8993, 0.2263, 0.8835, 0.2516, 0.8835, 0.2516, 0.8993, 0.2263, 0.9021, 0.2171, 0.8941, 0.2016, 0.9211, 0.5123, 0.9211, 0.5123, 0.9211, 0.5123, 0.9211, 0.5123, 0.9211, 0.5123, 0.9211, 0.5123, 0.9211, 0.5123, 0.9211, 0.5123, 0.9211, 0.5123, 0.9211, 0.5123, 0.9211, 0.5123, 0.9211, 0.5123, 0.9211, 0.5123, 0.9211, 0.5123, 0.9211, 0.5123, 0.9211, 0.5123, 0.9211, 0.5123, 0.9211, 0.5123, 0.9211, 0.5123, 0.9211, 0.5123, 0.5662, 0.3372, 0.5618, 0.3513, 0.5622, 0.3522, 0.5775, 0.3503, 0.4493, 0.3644, 0.4667, 0.3654, 0.4658, 0.345, 0.4498, 0.3446, 0.1365, 0.4268, 0.1203, 0.4307, 0.1316, 0.4439, 0.1391, 0.4432, 0.5503, 0.3638, 0.5605, 0.3532, 0.5602, 0.3522, 0.5505, 0.3517, 0.4667, 0.3654, 0.4892, 0.3654, 0.4923, 0.3458, 0.4658, 0.345, 0.5211, 0.3651, 0.5242, 0.3501, 0.4923, 0.3458, 0.4892, 0.3654, 0.5225, 0.6282, 0.5335, 0.6564, 0.5589, 0.6614, 0.557, 0.6315, 0.4555, 0.5077, 0.4789, 0.5959, 0.5096, 0.5891, 0.4762, 0.4964, 0.5029, 0.5169, 0.5514, 0.5965, 0.5706, 0.5885, 0.5421, 0.518, 0.4789, 0.5959, 0.493, 0.6402, 0.5225, 0.6282, 0.5096, 0.5891, 0.4892, 0.3654, 0.485, 0.3988, 0.5174, 0.4019, 0.5211, 0.3651, 0.485, 0.3988, 0.4828, 0.4347, 0.5097, 0.4372, 0.5174, 0.4019, 0.4828, 0.4347, 0.4886, 0.4678, 0.5082, 0.4668, 0.5097, 0.4372, 0.4886, 0.4678, 0.497, 0.4844, 0.5074, 0.4836, 0.5082, 0.4668, 0.5505, 0.3517, 0.5518, 0.3398, 0.5254, 0.3341, 0.5242, 0.3501, 0.5309, 0.3014, 0.5154, 0.273, 0.4952, 0.2758, 0.5071, 0.2944, 0.5154, 0.273, 0.515, 0.2533, 0.4939, 0.259, 0.4952, 0.2758, 0.515, 0.2533, 0.5131, 0.2398, 0.4997, 0.2445, 0.4939, 0.259, 0.5131, 0.2398, 0.5136, 0.2338, 0.5031, 0.2364, 0.4997, 0.2445, 0.5136, 0.2338, 0.5116, 0.227, 0.5049, 0.2281, 0.5031, 0.2364, 0.5116, 0.227, 0.5085, 0.219, 0.5051, 0.2227, 0.5049, 0.2281, 0.5085, 0.219, 0.5067, 0.2128, 0.5051, 0.2135, 0.5051, 0.2227, 0.8613, 0.4622, 0.8613, 0.4669, 0.8641, 0.4691, 0.8637, 0.4638, 0.5299, 0.4948, 0.5204, 0.4848, 0.5074, 0.4836, 0.5029, 0.5169, 0.5418, 0.5085, 0.5299, 0.4948, 0.5029, 0.5169, 0.5421, 0.518, 0.8602, 0.4584, 0.8613, 0.4622, 0.8637, 0.4638, 0.8636, 0.4578, 0.5518, 0.3398, 0.5309, 0.3014, 0.5071, 0.2944, 0.5254, 0.3341, 0.5503, 0.3638, 0.5505, 0.3517, 0.5242, 0.3501, 0.5211, 0.3651, 0.5096, 0.5891, 0.5225, 0.6282, 0.557, 0.6315, 0.5514, 0.5965, 0.5514, 0.5965, 0.557, 0.6315, 0.5854, 0.6296, 0.5706, 0.5885, 0.5139, 0.6742, 0.542, 0.6914, 0.5428, 0.6755, 0.5335, 0.6564, 0.493, 0.6402, 0.5139, 0.6742, 0.5335, 0.6564, 0.5225, 0.6282, 0.557, 0.6315, 0.5589, 0.6614, 0.5743, 0.6724, 0.5854, 0.6296, 0.5497, 0.691, 0.5484, 0.6762, 0.5428, 0.6755, 0.542, 0.6914, 0.5335, 0.6564, 0.5428, 0.6755, 0.5484, 0.6762, 0.5589, 0.6614, 0.5589, 0.6614, 0.5484, 0.6762, 0.5497, 0.691, 0.5743, 0.6724, 0.9224, 0.5105, 0.9211, 0.5123, 0.9211, 0.5123, 0.9233, 0.5123, 0.9199, 0.5144, 0.9211, 0.5123, 0.9211, 0.5123, 0.9191, 0.5124, 0.9191, 0.5124, 0.9211, 0.5123, 0.9211, 0.5123, 0.9197, 0.5104, 0.9223, 0.5139, 0.9211, 0.5123, 0.9211, 0.5123, 0.9199, 0.5144, 0.9233, 0.5123, 0.9211, 0.5123, 0.9211, 0.5123, 0.9223, 0.5139, 0.9197, 0.5104, 0.9211, 0.5123, 0.9211, 0.5123, 0.9224, 0.5105, 0.8748, 0.7521, 0.8748, 0.7521, 0.8748, 0.7521, 0.8748, 0.7521, 0.8748, 0.7521, 0.8748, 0.7521, 0.8748, 0.7521, 0.8748, 0.7521, 0.8748, 0.7521, 0.8748, 0.7521, 0.8748, 0.7521, 0.8748, 0.7521, 0.8748, 0.7521, 0.8748, 0.7521, 0.8748, 0.7521, 0.8748, 0.7521, 0.5211, 0.3651, 0.5503, 0.3638, 0.5494, 0.4062, 0.5174, 0.4019, 0.5174, 0.4019, 0.5494, 0.4062, 0.5359, 0.4427, 0.5097, 0.4372, 0.5097, 0.4372, 0.5359, 0.4427, 0.5252, 0.4653, 0.5082, 0.4668, 0.5082, 0.4668, 0.5252, 0.4653, 0.5204, 0.4848, 0.5074, 0.4836, 0.5242, 0.3501, 0.4923, 0.3458, 0.4899, 0.3249, 0.5254, 0.3341, 0.5071, 0.2944, 0.4827, 0.2883, 0.4782, 0.2758, 0.4952, 0.2758, 0.4952, 0.2758, 0.4782, 0.2758, 0.478, 0.2575, 0.4939, 0.259, 0.4939, 0.259, 0.478, 0.2575, 0.4873, 0.2426, 0.4997, 0.2445, 0.4997, 0.2445, 0.4873, 0.2426, 0.4932, 0.235, 0.5031, 0.2364, 0.5031, 0.2364, 0.4932, 0.235, 0.4983, 0.2267, 0.5049, 0.2281, 0.5049, 0.2281, 0.4983, 0.2267, 0.5016, 0.2223, 0.5051, 0.2227, 0.5051, 0.2227, 0.5016, 0.2223, 0.5038, 0.2125, 0.5051, 0.2135, 0.8637, 0.4638, 0.8672, 0.4621, 0.8673, 0.4675, 0.8641, 0.4691, 0.4762, 0.4964, 0.4651, 0.4746, 0.4886, 0.4678, 0.497, 0.4844, 0.07269, 0.3198, 0.07538, 0.3266, 0.06718, 0.3333, 0.06771, 0.3273, 0.5651, 0.4085, 0.5534, 0.4467, 0.5359, 0.4427, 0.5494, 0.4062, 0.8941, 0.2016, 0.9283, 0.2073, 0.9059, 0.2192, 0.9021, 0.2171, 0.5015, 0.215, 0.5038, 0.2102, 0.5038, 0.2125, 0.5016, 0.2223, 0.4621, 0.4368, 0.4636, 0.3995, 0.485, 0.3988, 0.4828, 0.4347, 0.08177, 0.3444, 0.09179, 0.3654, 0.06948, 0.3665, 0.06906, 0.3468, 0.06075, 0.3037, 0.06282, 0.3066, 0.06257, 0.3125, 0.06079, 0.3063, 0.4658, 0.345, 0.4686, 0.3245, 0.4899, 0.3249, 0.4923, 0.3458, 0.4862, 0.231, 0.4953, 0.2219, 0.4983, 0.2267, 0.4932, 0.235, 0.4723, 0.2295, 0.4806, 0.2234, 0.4862, 0.231, 0.479, 0.2379, 0.4636, 0.3995, 0.4667, 0.3654, 0.4892, 0.3654, 0.485, 0.3988, 0.5505, 0.3517, 0.5518, 0.3398, 0.5605, 0.3513, 0.5602, 0.3522, 0.06832, 0.3123, 0.07269, 0.3198, 0.06771, 0.3273, 0.06572, 0.3205, 0.5204, 0.4848, 0.5252, 0.4653, 0.5369, 0.4667, 0.5366, 0.4697, 0.4615, 0.2548, 0.479, 0.2379, 0.4873, 0.2426, 0.478, 0.2575, 0.4651, 0.4746, 0.4621, 0.4368, 0.4828, 0.4347, 0.4886, 0.4678, 0.07538, 0.3266, 0.08177, 0.3444, 0.06906, 0.3468, 0.06718, 0.3333, 0.5684, 0.3656, 0.5651, 0.4085, 0.5494, 0.4062, 0.5503, 0.3638, 0.4621, 0.3006, 0.4563, 0.2789, 0.4782, 0.2758, 0.4827, 0.2883, 0.4953, 0.2219, 0.5015, 0.215, 0.5016, 0.2223, 0.4983, 0.2267, 0.5029, 0.5169, 0.4762, 0.4964, 0.497, 0.4844, 0.5074, 0.4836, 0.5581, 0.3158, 0.5662, 0.3372, 0.5518, 0.3398, 0.5309, 0.3014, 0.06282, 0.3066, 0.06832, 0.3123, 0.06572, 0.3205, 0.06257, 0.3125, 0.5534, 0.4467, 0.5541, 0.479, 0.5414, 0.4685, 0.5415, 0.4651, 0.479, 0.2379, 0.4862, 0.231, 0.4932, 0.235, 0.4873, 0.2426, 0.1136, 0.5755, 0.09591, 0.602, 0.08395, 0.5884, 0.1082, 0.5725, 0.06472, 0.303, 0.07212, 0.3084, 0.06832, 0.3123, 0.06282, 0.3066, 0.1269, 0.4024, 0.1365, 0.4268, 0.1203, 0.4307, 0.1121, 0.4093, 0.4762, 0.4964, 0.5029, 0.5169, 0.5514, 0.5965, 0.5096, 0.5891, 0.491, 0.2159, 0.4987, 0.2105, 0.5015, 0.215, 0.4953, 0.2219, 0.4473, 0.3008, 0.4466, 0.2782, 0.4563, 0.2789, 0.4621, 0.3006, 0.1395, 0.4597, 0.1316, 0.5043, 0.1192, 0.502, 0.1225, 0.4592, 0.08211, 0.3231, 0.0902, 0.34, 0.08177, 0.3444, 0.07538, 0.3266, 0.4492, 0.4778, 0.4448, 0.4374, 0.4621, 0.4368, 0.4651, 0.4746, 0.453, 0.2498, 0.4723, 0.2295, 0.479, 0.2379, 0.4615, 0.2548, 0.1232, 0.544, 0.1136, 0.5755, 0.1082, 0.5725, 0.1074, 0.5402, 0.07212, 0.3084, 0.07821, 0.3162, 0.07269, 0.3198, 0.06832, 0.3123, 0.1391, 0.4432, 0.1395, 0.4597, 0.1225, 0.4592, 0.1316, 0.4439, 0.4462, 0.3985, 0.4493, 0.3644, 0.4667, 0.3654, 0.4636, 0.3995, 0.4806, 0.2234, 0.491, 0.2159, 0.4953, 0.2219, 0.4862, 0.231, 0.4498, 0.3446, 0.4497, 0.3249, 0.4686, 0.3245, 0.4658, 0.345, 0.06135, 0.3017, 0.06472, 0.303, 0.06282, 0.3066, 0.06075, 0.3037, 0.0902, 0.34, 0.1014, 0.3596, 0.09179, 0.3654, 0.08177, 0.3444, 0.4448, 0.4374, 0.4462, 0.3985, 0.4636, 0.3995, 0.4621, 0.4368, 0.4987, 0.2105, 0.5033, 0.2084, 0.5038, 0.2102, 0.5015, 0.215, 0.4466, 0.2782, 0.453, 0.2498, 0.4615, 0.2548, 0.4563, 0.2789, 0.1316, 0.5043, 0.1232, 0.544, 0.1074, 0.5402, 0.1192, 0.502, 0.07821, 0.3162, 0.08211, 0.3231, 0.07538, 0.3266, 0.07269, 0.3198, 0.4555, 0.5077, 0.4492, 0.4778, 0.4651, 0.4746, 0.4762, 0.4964, 0.8636, 0.4578, 0.8685, 0.4581, 0.8672, 0.4621, 0.8637, 0.4638, 0.4497, 0.3249, 0.4473, 0.3008, 0.4621, 0.3006, 0.4686, 0.3245, 0.1014, 0.3596, 0.1269, 0.4024, 0.1121, 0.4093, 0.09179, 0.3654, 0.09179, 0.3654, 0.1121, 0.4093, 0.08502, 0.3949, 0.06948, 0.3665, 0.4686, 0.3245, 0.4621, 0.3006, 0.4827, 0.2883, 0.4899, 0.3249, 0.5254, 0.3341, 0.4899, 0.3249, 0.4827, 0.2883, 0.5071, 0.2944, 0.9211, 0.5123, 0.9211, 0.5123, 0.9211, 0.5123, 0.9211, 0.5123, 0.5775, 0.3503, 0.5684, 0.3656, 0.5617, 0.3529, 0.5622, 0.3522, 0.5684, 0.3656, 0.5503, 0.3638, 0.5605, 0.3532, 0.5617, 0.3529, 0.5518, 0.3398, 0.5662, 0.3372, 0.5618, 0.3513, 0.5605, 0.3513, 0.9211, 0.5123, 0.9211, 0.5123, 0.9211, 0.5123, 0.9211, 0.5123, 0.9211, 0.5123, 0.9211, 0.5123, 0.9211, 0.5123, 0.9211, 0.5123, 0.9211, 0.5123, 0.9211, 0.5123, 0.9211, 0.5123, 0.9211, 0.5123, 0.9211, 0.5123, 0.9211, 0.5123, 0.9211, 0.5123, 0.9211, 0.5123, 0.9211, 0.5123, 0.9211, 0.5123, 0.9211, 0.5123, 0.9211, 0.5123, 0.9211, 0.5123, 0.9211, 0.5123, 0.9211, 0.5123, 0.9211, 0.5123, 0.9211, 0.5123, 0.9211, 0.5123, 0.9211, 0.5123, 0.9211, 0.5123, 0.9211, 0.5123, 0.9211, 0.5123, 0.9211, 0.5123, 0.9211, 0.5123, 0.9211, 0.5123, 0.9211, 0.5123, 0.9211, 0.5123, 0.9211, 0.5123, 0.9211, 0.5123, 0.9211, 0.5123, 0.9211, 0.5123, 0.9211, 0.5123, 0.9211, 0.5123, 0.9211, 0.5123, 0.9211, 0.5123, 0.9211, 0.5123, 0.9211, 0.5123, 0.9211, 0.5123, 0.9211, 0.5123, 0.9211, 0.5123, 0.9211, 0.5123, 0.9211, 0.5123, 0.9211, 0.5123, 0.9211, 0.5123, 0.9211, 0.5123, 0.9211, 0.5123, 0.9211, 0.5123, 0.9211, 0.5123, 0.9211, 0.5123, 0.9211, 0.5123, 0.9211, 0.5123, 0.9211, 0.5123, 0.9211, 0.5123, 0.9211, 0.5123, 0.9211, 0.5123, 0.9211, 0.5123, 0.9211, 0.5123, 0.9211, 0.5123, 0.9211, 0.5123, 0.9211, 0.5123, 0.9211, 0.5123, 0.9211, 0.5123, 0.9211, 0.5123, 0.9211, 0.5123, 0.9211, 0.5123, 0.9211, 0.5123, 0.9211, 0.5123, 0.9211, 0.5123, 0.9211, 0.5123, 0.9211, 0.5123, 0.9211, 0.5123, 0.9211, 0.5123, 0.8704, 0.7556, 0.8709, 0.7493, 0.8748, 0.7521, 0.8748, 0.7522, 0.8802, 0.7529, 0.8759, 0.7583, 0.8749, 0.7522, 0.8749, 0.7521, 0.5359, 0.4427, 0.5534, 0.4467, 0.5415, 0.4651, 0.5389, 0.4643, 0.5541, 0.479, 0.5299, 0.4948, 0.5393, 0.471, 0.5414, 0.4685, 0.5299, 0.4948, 0.5204, 0.4848, 0.5366, 0.4697, 0.5393, 0.471, 0.5252, 0.4653, 0.5359, 0.4427, 0.5389, 0.4643, 0.5369, 0.4667, 0.8749, 0.7522, 0.8748, 0.7522, 0.8748, 0.7521, 0.8748, 0.7521, 0.8748, 0.752, 0.8749, 0.7521, 0.8748, 0.7521, 0.8748, 0.7521, 0.8804, 0.746, 0.8802, 0.7529, 0.8749, 0.7521, 0.8748, 0.752, 0.8759, 0.7583, 0.8704, 0.7556, 0.8748, 0.7522, 0.8749, 0.7522, 0.8752, 0.7444, 0.8804, 0.746, 0.8748, 0.752, 0.8747, 0.7521, 0.8709, 0.7493, 0.8752, 0.7444, 0.8747, 0.7521, 0.8748, 0.7521, 0.8748, 0.7521, 0.8748, 0.7521, 0.8748, 0.7521, 0.8748, 0.7521, 0.8748, 0.7521, 0.8748, 0.7521, 0.8748, 0.7521, 0.8748, 0.7521, 0.8747, 0.7521, 0.8748, 0.752, 0.8748, 0.7521, 0.8748, 0.7521, 0.8748, 0.7521, 0.8747, 0.7521, 0.8748, 0.7521, 0.8748, 0.7521, 0.8749, 0.7521, 0.8749, 0.7522, 0.8748, 0.7521, 0.8748, 0.7521, 0.8748, 0.7522, 0.8748, 0.7521, 0.8748, 0.7521, 0.8748, 0.7521, 0.8748, 0.7521, 0.8748, 0.7521, 0.8748, 0.7521, 0.8748, 0.7521, 0.8748, 0.7521, 0.8748, 0.7521, 0.8748, 0.7521, 0.8748, 0.7521, 0.8748, 0.7521, 0.8748, 0.7521, 0.8748, 0.7521, 0.8748, 0.7521, 0.8748, 0.7521, 0.8748, 0.7521, 0.8748, 0.7521, 0.8748, 0.7521, 0.8748, 0.7521, 0.8748, 0.7521, 0.8748, 0.7521, 0.8748, 0.7521, 0.8748, 0.7521, 0.8748, 0.7521, 0.8748, 0.7521, 0.8748, 0.7521, 0.8748, 0.7521, 0.8748, 0.7521, 0.8748, 0.7521, 0.8748, 0.7521, 0.8748, 0.7521, 0.8748, 0.7521, 0.8748, 0.7521, 0.8748, 0.7521, 0.8748, 0.7521, 0.8748, 0.7521, 0.8748, 0.7521, 0.8748, 0.7521, 0.8748, 0.7521, 0.8748, 0.7521, 0.8748, 0.7521, 0.8748, 0.7521, 0.8748, 0.7521, 0.8748, 0.7521, 0.8748, 0.7521, 0.8748, 0.7521, 0.8748, 0.7521, 0.8748, 0.7521, 0.8748, 0.7521, 0.8748, 0.7521, 0.8748, 0.7521, 0.8748, 0.7521, 0.8748, 0.7521, 0.8748, 0.7521, 0.8748, 0.7521, 0.8748, 0.7521, 0.8748, 0.7521, 0.8748, 0.7521, 0.8993, 0.2263, 0.9021, 0.2171, 0.9059, 0.2192, 0.9115, 0.2285, 0.9283, 0.2073, 0.9286, 0.2451, 0.9115, 0.2285, 0.9059, 0.2192, 0.9286, 0.2451, 0.8835, 0.2516, 0.8993, 0.2263, 0.9115, 0.2285, 0.8835, 0.2516, 0.8941, 0.2016, 0.9021, 0.2171, 0.8993, 0.2263, 0.9211, 0.5123, 0.9211, 0.5123, 0.9211, 0.5123, 0.9211, 0.5123, 0.9211, 0.5123, 0.9211, 0.5123, 0.9211, 0.5123, 0.9211, 0.5123, 0.9211, 0.5123, 0.9211, 0.5123, 0.9211, 0.5123, 0.9211, 0.5123, 0.9211, 0.5123, 0.9211, 0.5123, 0.9211, 0.5123, 0.9211, 0.5123, 0.9211, 0.5123, 0.9211, 0.5123, 0.9211, 0.5123, 0.9211, 0.5123, 0.5662, 0.3372, 0.5775, 0.3503, 0.5622, 0.3522, 0.5618, 0.3513, 0.4493, 0.3644, 0.4498, 0.3446, 0.4658, 0.345, 0.4667, 0.3654, 0.1365, 0.4268, 0.1391, 0.4432, 0.1316, 0.4439, 0.1203, 0.4307, 0.5503, 0.3638, 0.5505, 0.3517, 0.5602, 0.3522, 0.5605, 0.3532, 0.4667, 0.3654, 0.4658, 0.345, 0.4923, 0.3458, 0.4892, 0.3654, 0.5211, 0.3651, 0.4892, 0.3654, 0.4923, 0.3458, 0.5242, 0.3501, 0.5225, 0.6282, 0.557, 0.6315, 0.5589, 0.6614, 0.5335, 0.6564, 0.4555, 0.5077, 0.4762, 0.4964, 0.5096, 0.5891, 0.4789, 0.5959, 0.5029, 0.5169, 0.5421, 0.518, 0.5706, 0.5885, 0.5514, 0.5965, 0.4789, 0.5959, 0.5096, 0.5891, 0.5225, 0.6282, 0.493, 0.6402, 0.4892, 0.3654, 0.5211, 0.3651, 0.5174, 0.4019, 0.485, 0.3988, 0.485, 0.3988, 0.5174, 0.4019, 0.5097, 0.4372, 0.4828, 0.4347, 0.4828, 0.4347, 0.5097, 0.4372, 0.5082, 0.4668, 0.4886, 0.4678, 0.4886, 0.4678, 0.5082, 0.4668, 0.5074, 0.4836, 0.497, 0.4844, 0.5505, 0.3517, 0.5242, 0.3501, 0.5254, 0.3341, 0.5518, 0.3398, 0.5309, 0.3014, 0.5071, 0.2944, 0.4952, 0.2758, 0.5154, 0.273, 0.5154, 0.273, 0.4952, 0.2758, 0.4939, 0.259, 0.515, 0.2533, 0.515, 0.2533, 0.4939, 0.259, 0.4997, 0.2445, 0.5131, 0.2398, 0.5131, 0.2398, 0.4997, 0.2445, 0.5031, 0.2364, 0.5136, 0.2338, 0.5136, 0.2338, 0.5031, 0.2364, 0.5049, 0.2281, 0.5116, 0.227, 0.5116, 0.227, 0.5049, 0.2281, 0.5051, 0.2227, 0.5085, 0.219, 0.5085, 0.219, 0.5051, 0.2227, 0.5051, 0.2135, 0.5067, 0.2128, 0.8613, 0.4622, 0.8637, 0.4638, 0.8641, 0.4691, 0.8613, 0.4669, 0.5299, 0.4948, 0.5029, 0.5169, 0.5074, 0.4836, 0.5204, 0.4848, 0.5418, 0.5085, 0.5421, 0.518, 0.5029, 0.5169, 0.5299, 0.4948, 0.8602, 0.4584, 0.8636, 0.4578, 0.8637, 0.4638, 0.8613, 0.4622, 0.5518, 0.3398, 0.5254, 0.3341, 0.5071, 0.2944, 0.5309, 0.3014, 0.5503, 0.3638, 0.5211, 0.3651, 0.5242, 0.3501, 0.5505, 0.3517, 0.5096, 0.5891, 0.5514, 0.5965, 0.557, 0.6315, 0.5225, 0.6282, 0.5514, 0.5965, 0.5706, 0.5885, 0.5854, 0.6296, 0.557, 0.6315, 0.5139, 0.6742, 0.5335, 0.6564, 0.5428, 0.6755, 0.542, 0.6914, 0.493, 0.6402, 0.5225, 0.6282, 0.5335, 0.6564, 0.5139, 0.6742, 0.557, 0.6315, 0.5854, 0.6296, 0.5743, 0.6724, 0.5589, 0.6614, 0.5497, 0.691, 0.542, 0.6914, 0.5428, 0.6755, 0.5484, 0.6762, 0.5335, 0.6564, 0.5589, 0.6614, 0.5484, 0.6762, 0.5428, 0.6755, 0.5589, 0.6614, 0.5743, 0.6724, 0.5497, 0.691, 0.5484, 0.6762, 0.9224, 0.5105, 0.9233, 0.5123, 0.9211, 0.5123, 0.9211, 0.5123, 0.9199, 0.5144, 0.9191, 0.5124, 0.9211, 0.5123, 0.9211, 0.5123, 0.9191, 0.5124, 0.9197, 0.5104, 0.9211, 0.5123, 0.9211, 0.5123, 0.9223, 0.5139, 0.9199, 0.5144, 0.9211, 0.5123, 0.9211, 0.5123, 0.9233, 0.5123, 0.9223, 0.5139, 0.9211, 0.5123, 0.9211, 0.5123, 0.9197, 0.5104, 0.9224, 0.5105, 0.9211, 0.5123, 0.9211, 0.5123, 0.8748, 0.7521, 0.8748, 0.7521, 0.8748, 0.7521, 0.8748, 0.7521, 0.8748, 0.7521, 0.8748, 0.7521, 0.8748, 0.7521, 0.8748, 0.7521, 0.8748, 0.7521, 0.8748, 0.7521, 0.8748, 0.7521, 0.8748, 0.7521, 0.8748, 0.7521, 0.8748, 0.7521, 0.8748, 0.7521, 0.8748, 0.7521])
me_plane.materials.append(mat_material)
me_plane.use_remesh_fix_poles = True
me_plane.use_remesh_preserve_attributes = False
me_plane.use_mirror_vertex_groups = False
me_plane.update()
arm_armature = bpy.data.armatures.new('Armature')  # bones are not reproduced

# ---- objects
ob_light = bpy.data.objects.new('Light', light_light)
ob_camera = bpy.data.objects.new('Camera', cam_camera)
ob_left_reference = bpy.data.objects.new('Left Reference', None)
ob_ff = bpy.data.objects.new('FF', me_plane)
ob_front_regerence = bpy.data.objects.new('Front Regerence', None)
ob_fox_rig = bpy.data.objects.new('fox_rig', arm_armature)

# ---- transforms, parenting, visibility, modifiers, constraints
ob_light.location = (4.076, 1.005, 5.904)
ob_light.rotation_euler = (0.6503, 0.05522, 1.866)
ob_light.lock_rotations_4d = False
ob_light.empty_display_type = 'ARROWS'
ob_light.color = (0.0, 0.0, 0.0, 0.0)
ob_light.lineart.crease_threshold = 0.0
ob_camera.location = (7.359, -6.926, 4.958)
ob_camera.rotation_euler = (1.109, 0.0, 0.8149)
ob_camera.lock_rotations_4d = False
ob_camera.empty_display_type = 'ARROWS'
ob_camera.color = (0.0, 0.0, 0.0, 0.0)
ob_camera.display_type = 'WIRE'
ob_camera.lineart.crease_threshold = 0.0
ob_left_reference.location = (0.0, 0.0, 1.942)
ob_left_reference.rotation_euler = (1.571, -0.0, 1.571)
ob_left_reference.empty_display_type = 'IMAGE'
ob_left_reference.empty_display_size = 5.0
ob_left_reference.use_empty_image_alpha = True
ob_left_reference.color = (1.0, 1.0, 1.0, 0.3)
ob_left_reference.lineart.crease_threshold = 0.0
ob_ff.parent = ob_fox_rig
ob_ff.location = (0.0, 0.0, 0.0)
ob_ff.rotation_euler = (-0.0, 1.571, 0.0)
ob_ff.lineart.crease_threshold = 0.0
_vg = ob_ff.vertex_groups.new(name='Spine.001')
for _i, _w in zip([5, 7, 9, 28, 29, 38, 49, 51, 122, 165, 167, 168, 169, 170, 192, 194, 196, 215, 216, 225, 236, 238, 313], [0.01809, 0.1042, 0.04954, 0.6602, 0.2504, 0.08113, 0.05102, 0.06024, 0.04269, 0.08772, 0.7822, 0.1336, 0.9025, 0.4344, 0.01809, 0.1042, 0.04954, 0.6602, 0.2504, 0.08113, 0.05102, 0.06024, 0.04269]): _vg.add([_i], _w, 'REPLACE')
_vg = ob_ff.vertex_groups.new(name='Spine.002')
for _i, _w in zip([1, 2, 3, 4, 5, 6, 7, 28, 32, 33, 37, 38, 43, 47, 49, 126, 139, 141, 142, 143, 161, 162, 163, 164, 165, 166, 167, 168, 188, 189, 190, 191, 192, 193, 194, 215, 219, 220, 224, 225, 230, 234, 236, 318, 331, 332, 334, 335, 336], [0.1619, 0.06339, 0.7811, 0.6811, 0.788, 0.3317, 0.1016, 0.09531, 0.5039, 0.7051, 0.8262, 0.8281, 0.1485, 0.07775, 0.02851, 0.02442, 0.07469, 0.675, 0.7473, 0.1313, 0.1316, 0.1005, 0.8401, 0.713, 0.8461, 0.5862, 0.08662, 0.03887, 0.1619, 0.06339, 0.7811, 0.6811, 0.788, 0.3317, 0.1016, 0.09531, 0.5039, 0.7051, 0.8262, 0.8281, 0.1485, 0.07775, 0.02851, 0.02442, 0.007305, 0.07469, 0.675, 0.7473, 0.1313]): _vg.add([_i], _w, 'REPLACE')
_vg = ob_ff.vertex_groups.new(name='Spine.003')
for _i, _w in zip([1, 3, 37, 43, 47, 54, 126, 130, 140, 142, 143, 161, 162, 163, 187, 188, 190, 224, 230, 234, 241, 243, 317, 318, 322, 331, 333, 335, 336], [0.467, 0.09363, 0.09403, 0.5799, 0.04197, 0.06229, 0.09882, 0.08676, 0.004722, 0.01922, 0.0675, 0.6282, 0.1694, 0.09278, 0.02146, 0.467, 0.09363, 0.09403, 0.5799, 0.04197, 0.1957, 0.06229, 0.08367, 0.09882, 0.08676, 0.04233, 0.004722, 0.01922, 0.0675]): _vg.add([_i], _w, 'REPLACE')
_vg = ob_ff.vertex_groups.new(name='Neck.001')
for _i, _w in zip([11, 14, 16, 39, 40, 42, 52, 53, 54, 55, 120, 126, 130, 137, 171, 174, 176, 187, 198, 201, 203, 226, 227, 229, 239, 240, 241, 242, 243, 244, 311, 317, 318, 322, 329], [0.1126, 0.06738, 0.008614, 0.08142, 0.01555, 0.5176, 0.06205, 0.2663, 0.1114, 0.09242, 0.1118, 0.01421, 0.07623, 0.005801, 0.7038, 0.07218, 0.01337, 0.01723, 0.1126, 0.06738, 0.008614, 0.08142, 0.01555, 0.5176, 0.06695, 0.06205, 0.2254, 0.2663, 0.1114, 0.09242, 0.1118, 0.09317, 0.01421, 0.07623, 0.005801]): _vg.add([_i], _w, 'REPLACE')
_vg = ob_ff.vertex_groups.new(name='Neck.002')
for _i, _w in zip([0, 11, 12, 13, 14, 15, 16, 17, 18, 19, 20, 21, 22, 23, 24, 25, 26, 30, 31, 35, 36, 39, 40, 41, 42, 44, 45, 48, 50, 52, 53, 54, 55, 112, 113, 114, 115, 120, 121, 124, 126, 127, 129, 133, 135, 136, 137, 171, 172, 173, 174, 176, 178, 179, 180, 181, 182, 183, 184, 185, 186, 198, 199, 200, 201, 202, 203, 204, 205, 206, 207, 208, 209, 210, 211, 212, 213, 217, 218, 222, 223, 226, 227, 228, 229, 231, 232, 235, 237, 239, 240, 241, 242, 243, 244, 301, 302, 303, 304, 311, 312, 315, 318, 319, 321, 325, 327, 328, 329, 338], [0.07667, 0.1068, 0.07652, 0.225, 0.4342, 0.06027, 0.2045, 0.05704, 0.1267, 0.06398, 0.1082, 0.07053, 0.09122, 0.07423, 0.08031, 0.07649, 0.07738, 0.1216, 0.09895, 0.1089, 0.07528, 0.5772, 0.235, 0.0774, 0.1397, 0.0674, 0.04573, 0.08276, 0.01506, 0.5545, 0.291, 0.06418, 0.725, 0.0836, 0.05354, 0.01673, 0.07061, 0.4554, 0.07677, 0.07711, 0.0003461, 0.07795, 0.08158, 0.08926, 0.1006, 0.1442, 0.3049, 0.107, 0.07667, 0.08803, 0.6034, 0.235, 0.1226, 0.03637, 0.09944, 0.06565, 0.08288, 0.07683, 0.07778, 0.07666, 0.07677, 0.1068, 0.07652, 0.225, 0.4342, 0.06027, 0.2045, 0.05704, 0.1267, 0.06398, 0.1082, 0.07053, 0.09122, 0.07423, 0.08031, 0.07649, 0.07738, 0.1216, 0.09895, 0.1089, 0.07528, 0.5772, 0.235, 0.0774, 0.1397, 0.0674, 0.04573, 0.08276, 0.01506, 0.8056, 0.5545, 0.06211, 0.291, 0.06418, 0.725, 0.0836, 0.05354, 0.01673, 0.07061, 0.4554, 0.07677, 0.07711, 0.000346, 0.07795, 0.08158, 0.08926, 0.1006, 0.1442, 0.3049, 0.07668]): _vg.add([_i], _w, 'REPLACE')
_vg = ob_ff.vertex_groups.new(name='Neck.003')
for _i, _w in zip([0, 11, 12, 13, 14, 15, 16, 17, 18, 19, 20, 21, 22, 23, 24, 25, 26, 30, 31, 34, 35, 36, 39, 40, 41, 44, 45, 48, 50, 52, 53, 55, 112, 113, 114, 115, 120, 121, 124, 127, 129, 133, 135, 136, 137, 172, 173, 174, 175, 176, 178, 179, 180, 181, 182, 183, 184, 185, 186, 198, 199, 200, 201, 202, 203, 204, 205, 206, 207, 208, 209, 210, 211, 212, 213, 217, 218, 221, 222, 223, 226, 227, 228, 231, 232, 235, 237, 239, 240, 242, 244, 301, 302, 303, 304, 311, 312, 315, 319, 321, 325, 327, 328, 329, 338], [0.01365, 0.01217, 0.01275, 0.4834, 0.1248, 0.1134, 0.06497, 0.05321, 0.03817, 0.03138, 0.02664, 0.02034, 0.01878, 0.01675, 0.0148, 0.01404, 0.01354, 0.02063, 0.01501, 0.07104, 0.7484, 0.01499, 0.02942, 0.0406, 0.01266, 0.01711, 0.01627, 0.01168, 0.01874, 0.1895, 2.295e-05, 0.1009, 0.2425, 0.1756, 0.106, 0.3465, 0.1018, 0.01348, 0.01399, 0.01654, 0.0211, 0.0357, 0.05852, 0.1333, 0.3349, 0.01365, 0.8079, 0.01643, 0.01871, 0.03037, 0.01769, 0.008315, 0.01367, 0.01543, 0.01101, 0.01453, 0.01251, 0.01362, 0.01279, 0.01217, 0.01275, 0.4834, 0.1248, 0.1134, 0.06497, 0.05321, 0.03817, 0.03138, 0.02664, 0.02034, 0.01878, 0.01675, 0.0148, 0.01404, 0.01354, 0.02063, 0.01501, 0.07104, 0.7484, 0.01499, 0.02942, 0.0406, 0.01266, 0.01711, 0.01627, 0.01168, 0.01874, 0.08628, 0.1895, 2.292e-05, 0.1009, 0.2425, 0.1756, 0.106, 0.3465, 0.1018, 0.01348, 0.01399, 0.01654, 0.0211, 0.0357, 0.05852, 0.1333, 0.3349, 0.01328]): _vg.add([_i], _w, 'REPLACE')
_vg = ob_ff.vertex_groups.new(name='ShoulderBladeSx.001.L')
for _i, _w in zip([43, 54, 130, 140, 161, 162, 171, 174, 187, 188, 189, 190, 191, 198, 200, 201, 214, 224, 226, 229, 230, 233, 234, 240, 241, 242, 243, 244, 310, 311, 314, 317, 318, 320, 322, 329, 331, 333, 335, 336], [0.02221, 0.04633, 0.06233, 0.03615, 0.1012, 0.01034, 0.07475, 0.005092, 0.1678, 0.2753, 0.07232, 0.05865, 0.01807, 0.6162, 0.01726, 0.05454, 0.03339, 0.01368, 0.04095, 0.2485, 0.189, 0.02964, 0.01016, 0.1003, 0.1471, 0.1543, 0.4227, 0.04187, 0.487, 0.176, 0.4745, 0.3903, 0.7126, 0.002682, 0.7166, 0.0657, 0.08683, 0.04844, 0.0822, 0.5287]): _vg.add([_i], _w, 'REPLACE')
_vg = ob_ff.vertex_groups.new(name='LegFrontSx.001.L')
for _i, _w in zip([33, 46, 47, 54, 140, 162, 164, 187, 188, 189, 191, 198, 201, 214, 220, 226, 233, 234, 241, 242, 243, 245, 248, 310, 311, 314, 318, 320, 323, 324, 331, 333, 335, 336], [0.03228, 0.01601, 0.08027, 0.01707, 0.1448, 0.2741, 0.06452, 0.2641, 0.05029, 0.7532, 0.1117, 0.07646, 0.01431, 0.9384, 0.09229, 0.02654, 0.8348, 0.6049, 0.09638, 0.1569, 0.2286, 0.04062, 0.03983, 0.4662, 0.0406, 0.4934, 0.07101, 0.8911, 0.009383, 0.000608, 0.3164, 0.5766, 0.05133, 0.2384]): _vg.add([_i], _w, 'REPLACE')
_vg = ob_ff.vertex_groups.new(name='LegFrontSx.002.L')
for _i, _w in zip([162, 189, 233, 234, 245, 246, 247, 248, 320, 323, 324, 331, 333, 352, 353, 356], [0.05007, 0.05613, 0.04205, 0.1158, 0.8992, 0.9764, 0.9602, 0.8907, 0.06164, 0.9401, 0.9298, 0.05089, 0.09678, 0.02175, 0.01459, 0.0005357]): _vg.add([_i], _w, 'REPLACE')
_vg = ob_ff.vertex_groups.new(name='LegFrontSx.003.L')
for _i, _w in zip([245, 248, 249, 250, 251, 252, 253, 254, 255, 256, 257, 258, 261, 262, 316, 323, 324, 326, 337, 339, 352, 353, 354, 355, 356, 357], [0.03501, 0.0409, 0.9792, 0.893, 0.8575, 0.9654, 0.4606, 0.1042, 0.1312, 0.4625, 0.1078, 0.2544, 0.01826, 0.08625, 0.2555, 0.005962, 0.01477, 0.938, 0.9613, 0.2407, 0.9592, 0.9641, 0.9785, 0.9866, 0.972, 0.9798]): _vg.add([_i], _w, 'REPLACE')
_vg = ob_ff.vertex_groups.new(name='Head.001')
for _i, _w in zip([0, 12, 13, 14, 15, 16, 17, 18, 19, 20, 21, 22, 23, 24, 25, 26, 30, 31, 34, 35, 36, 39, 40, 41, 44, 45, 48, 50, 52, 53, 55, 112, 113, 114, 115, 120, 121, 124, 127, 129, 133, 135, 136, 137, 172, 173, 174, 175, 176, 177, 178, 179, 180, 181, 182, 183, 184, 185, 186, 199, 200, 201, 202, 203, 204, 205, 206, 207, 208, 209, 210, 211, 212, 213, 217, 218, 221, 222, 223, 226, 227, 228, 231, 232, 235, 237, 240, 242, 244, 301, 302, 303, 304, 311, 312, 315, 319, 321, 325, 327, 328, 329, 338], [0.8657, 0.8661, 0.2475, 0.268, 0.8109, 0.6537, 0.871, 0.7829, 0.8732, 0.8144, 0.8698, 0.8419, 0.8667, 0.8594, 0.8657, 0.8645, 0.7994, 0.8333, 0.905, 0.1226, 0.8668, 0.175, 0.6346, 0.8647, 0.8759, 0.9027, 0.8574, 0.9226, 0.1047, 0.06441, 0.0009839, 0.6569, 0.7598, 0.8535, 0.569, 0.09207, 0.8655, 0.8647, 0.8616, 0.8541, 0.8361, 0.8051, 0.6733, 0.258, 0.8657, 0.09032, 0.1741, 0.9566, 0.6423, 0.9473, 0.7997, 0.913, 0.8334, 0.8793, 0.8576, 0.8659, 0.8643, 0.8658, 0.8658, 0.8661, 0.2475, 0.268, 0.8109, 0.6537, 0.871, 0.7829, 0.8732, 0.8144, 0.8698, 0.8419, 0.8667, 0.8594, 0.8657, 0.8645, 0.7994, 0.8333, 0.905, 0.1226, 0.8668, 0.175, 0.6346, 0.8647, 0.8759, 0.9027, 0.8574, 0.9226, 0.1047, 0.06441, 0.0009838, 0.6569, 0.7598, 0.8535, 0.569, 0.09207, 0.8655, 0.8647, 0.8616, 0.8541, 0.8361, 0.8051, 0.6733, 0.258, 0.8658]): _vg.add([_i], _w, 'REPLACE')
_vg = ob_ff.vertex_groups.new(name='ShoulderBladeSx.001.R')
for _i, _w in zip([1, 2, 3, 4, 11, 13, 14, 27, 37, 39, 42, 43, 46, 47, 52, 53, 54, 55, 119, 120, 123, 126, 128, 130, 137, 140, 142, 143, 161, 162, 171, 174, 187, 230, 241, 243, 317, 322, 331, 333], [0.2753, 0.07232, 0.05865, 0.01807, 0.6162, 0.01726, 0.05454, 0.03339, 0.01368, 0.04095, 0.2485, 0.189, 0.02964, 0.01016, 0.1003, 0.1543, 0.4227, 0.04187, 0.487, 0.176, 0.4745, 0.7126, 0.002682, 0.7166, 0.0657, 0.04844, 0.0822, 0.5287, 0.1012, 0.01034, 0.07475, 0.005092, 0.1678, 0.02221, 0.1471, 0.04633, 0.3903, 0.06233, 0.08683, 0.03615]): _vg.add([_i], _w, 'REPLACE')
_vg = ob_ff.vertex_groups.new(name='LegFrontSx.001.R')
for _i, _w in zip([1, 2, 4, 11, 14, 27, 33, 39, 46, 47, 53, 54, 56, 59, 119, 120, 123, 126, 128, 131, 132, 140, 142, 143, 162, 164, 187, 220, 233, 234, 241, 243, 331, 333], [0.05029, 0.7532, 0.1117, 0.07646, 0.01431, 0.9384, 0.09229, 0.02654, 0.8348, 0.6049, 0.1569, 0.2286, 0.04062, 0.03983, 0.4662, 0.0406, 0.4934, 0.07101, 0.8911, 0.009383, 0.0006079, 0.5766, 0.05133, 0.2384, 0.2741, 0.06452, 0.2641, 0.03228, 0.01601, 0.08027, 0.09638, 0.01707, 0.3164, 0.1448]): _vg.add([_i], _w, 'REPLACE')
_vg = ob_ff.vertex_groups.new(name='LegFrontSx.002.R')
for _i, _w in zip([2, 46, 47, 56, 57, 58, 59, 128, 131, 132, 140, 151, 152, 155, 162, 331], [0.05613, 0.04205, 0.1158, 0.8992, 0.9764, 0.9602, 0.8907, 0.06164, 0.9401, 0.9298, 0.09678, 0.02175, 0.01459, 0.0005356, 0.05007, 0.05089]): _vg.add([_i], _w, 'REPLACE')
_vg = ob_ff.vertex_groups.new(name='LegFrontSx.003.R')
for _i, _w in zip([56, 59, 60, 61, 62, 63, 64, 65, 66, 67, 68, 69, 72, 73, 125, 131, 132, 134, 144, 145, 151, 152, 153, 154, 155, 156], [0.03501, 0.0409, 0.9792, 0.893, 0.8575, 0.9654, 0.4606, 0.1042, 0.1312, 0.4625, 0.1078, 0.2544, 0.01826, 0.08625, 0.2555, 0.005962, 0.01477, 0.938, 0.9613, 0.2407, 0.9592, 0.9641, 0.9785, 0.9866, 0.972, 0.9798]): _vg.add([_i], _w, 'REPLACE')
_vg = ob_ff.vertex_groups.new(name='LegBackSx.001.L')
for _i, _w in zip([32, 33, 49, 51, 164, 166, 167, 168, 169, 170, 190, 191, 192, 193, 194, 195, 196, 197, 215, 216, 219, 220, 225, 236, 238, 269, 270, 271, 272, 273, 274, 306, 307, 313, 330, 332, 334, 335], [0.06247, 0.0008595, 0.1392, 0.01352, 0.02583, 0.1522, 0.06347, 0.3773, 0.03268, 0.1632, 0.009776, 0.08804, 0.1365, 0.546, 0.781, 0.9212, 0.9035, 0.9688, 0.2193, 0.7196, 0.3038, 0.05366, 0.05697, 0.701, 0.8476, 0.4875, 0.1731, 0.6178, 0.478, 0.1434, 0.6561, 0.009225, 0.07247, 0.7729, 0.9422, 0.8925, 0.2589, 0.06055]): _vg.add([_i], _w, 'REPLACE')
_vg = ob_ff.vertex_groups.new(name='LegBackSx.002.L')
for _i, _w in zip([166, 168, 193, 195, 219, 236, 269, 270, 271, 272, 273, 274, 275, 276, 277, 279, 280], [0.01123, 0.001539, 0.05719, 0.04537, 0.07482, 0.04453, 0.5046, 0.7898, 0.3274, 0.5087, 0.8189, 0.275, 0.003671, 0.08726, 0.4408, 0.05366, 0.4459]): _vg.add([_i], _w, 'REPLACE')
_vg = ob_ff.vertex_groups.new(name='LegBackSx.003.L')
for _i, _w in zip([270, 271, 273, 274, 275, 276, 277, 278, 279, 280, 281, 282, 283, 284, 285, 286, 289, 291, 292], [0.01889, 0.04745, 0.01132, 0.0475, 0.9259, 0.8783, 0.5671, 0.9378, 0.9458, 0.5456, 0.03758, 0.2192, 0.8465, 0.01482, 0.1268, 0.8669, 0.1699, 0.04364, 0.1207]): _vg.add([_i], _w, 'REPLACE')
_vg = ob_ff.vertex_groups.new(name='Tail.001')
for _i, _w in zip([51, 122, 170, 238, 313, 340], [0.02145, 0.08918, 0.2236, 0.02145, 0.08918, 0.9943]): _vg.add([_i], _w, 'REPLACE')
_vg = ob_ff.vertex_groups.new(name='Tail.002')
for _i, _w in zip([116, 117, 118, 122, 146, 148, 305, 306, 307, 308, 309, 313, 341, 342, 343, 345, 346], [0.2129, 0.8498, 0.916, 0.08044, 0.7801, 0.1527, 0.2129, 0.8498, 0.916, 0.9752, 0.8881, 0.08044, 0.7801, 0.9339, 0.09674, 0.1527, 0.03536]): _vg.add([_i], _w, 'REPLACE')
_vg = ob_ff.vertex_groups.new(name='Tail.003')
for _i, _w in zip([116, 117, 146, 147, 148, 149, 150, 305, 306, 309, 341, 342, 343, 344, 345, 346, 347, 348, 349, 350, 351], [0.7848, 0.1092, 0.2077, 0.9821, 0.845, 0.9903, 0.9787, 0.7848, 0.1092, 0.07139, 0.2077, 0.06374, 0.9004, 0.9821, 0.845, 0.9571, 0.9925, 0.9903, 0.9787, 0.9938, 0.997]): _vg.add([_i], _w, 'REPLACE')
_vg = ob_ff.vertex_groups.new(name='LegBackSx.001.R')
for _i, _w in zip([3, 4, 5, 6, 7, 8, 9, 10, 28, 29, 32, 33, 38, 49, 51, 80, 81, 82, 83, 84, 85, 117, 118, 122, 138, 139, 141, 142, 164, 166, 167, 168, 169, 170, 219, 220, 236, 238], [0.009776, 0.08804, 0.1365, 0.546, 0.781, 0.9212, 0.9035, 0.9688, 0.2193, 0.7196, 0.3038, 0.05366, 0.05697, 0.701, 0.8476, 0.4875, 0.1731, 0.6178, 0.478, 0.1434, 0.6561, 0.009225, 0.07247, 0.7729, 0.9422, 0.8925, 0.2589, 0.06055, 0.02583, 0.1522, 0.06347, 0.3773, 0.03268, 0.1632, 0.06247, 0.0008595, 0.1392, 0.01352]): _vg.add([_i], _w, 'REPLACE')
_vg = ob_ff.vertex_groups.new(name='LegBackSx.002.R')
for _i, _w in zip([6, 8, 32, 49, 80, 81, 82, 83, 84, 85, 86, 87, 88, 90, 91, 166, 168], [0.05719, 0.04537, 0.07482, 0.04453, 0.5046, 0.7898, 0.3274, 0.5087, 0.8189, 0.275, 0.003671, 0.08726, 0.4408, 0.05366, 0.4459, 0.01123, 0.001539]): _vg.add([_i], _w, 'REPLACE')
_vg = ob_ff.vertex_groups.new(name='LegBackSx.003.R')
for _i, _w in zip([81, 82, 84, 85, 86, 87, 88, 89, 90, 91, 92, 93, 94, 95, 96, 97, 100, 102, 103], [0.01889, 0.04745, 0.01132, 0.0475, 0.9259, 0.8783, 0.5671, 0.9378, 0.9458, 0.5456, 0.03758, 0.2192, 0.8465, 0.01482, 0.1268, 0.8669, 0.1699, 0.04364, 0.1207]): _vg.add([_i], _w, 'REPLACE')
_vg = ob_ff.vertex_groups.new(name='FootBackSx.001.L')
for _i, _w in zip([275, 276, 278, 281, 282, 283, 284, 285, 286, 287, 288, 289, 290, 291, 292, 293, 294, 295, 296, 297, 298, 299, 300, 358, 359, 360, 361], [0.03058, 0.01595, 0.01524, 0.96, 0.8019, 0.1514, 0.968, 0.8747, 0.1426, 0.994, 0.9792, 0.8311, 0.9882, 0.9538, 0.8806, 0.9968, 0.9969, 0.9987, 0.9979, 0.9992, 0.9991, 0.9996, 0.9995, 0.9969, 0.9951, 0.9918, 0.9921]): _vg.add([_i], _w, 'REPLACE')
_vg = ob_ff.vertex_groups.new(name='FootFrontSx.001.L')
for _i, _w in zip([250, 251, 252, 253, 254, 255, 256, 257, 258, 259, 260, 261, 262, 263, 264, 265, 266, 267, 268, 316, 326, 337, 339], [0.1062, 0.1416, 0.0181, 0.5393, 0.8958, 0.8687, 0.5374, 0.8921, 0.7454, 0.9868, 1.009, 0.9658, 0.9137, 0.999, 1.006, 0.9906, 0.9757, 0.9957, 0.9927, 0.7444, 0.06131, 0.02652, 0.7593]): _vg.add([_i], _w, 'REPLACE')
_vg = ob_ff.vertex_groups.new(name='FootBackSx.001.R')
for _i, _w in zip([86, 87, 89, 92, 93, 94, 95, 96, 97, 98, 99, 100, 101, 102, 103, 104, 105, 106, 107, 108, 109, 110, 111, 157, 158, 159, 160], [0.03058, 0.01595, 0.01524, 0.96, 0.8019, 0.1514, 0.968, 0.8747, 0.1426, 0.994, 0.9792, 0.8311, 0.9882, 0.9538, 0.8806, 0.9968, 0.9969, 0.9987, 0.9979, 0.9992, 0.9991, 0.9996, 0.9995, 0.9969, 0.9951, 0.9918, 0.9921]): _vg.add([_i], _w, 'REPLACE')
_vg = ob_ff.vertex_groups.new(name='FootFrontSx.001.R')
for _i, _w in zip([61, 62, 63, 64, 65, 66, 67, 68, 69, 70, 71, 72, 73, 74, 75, 76, 77, 78, 79, 125, 134, 144, 145], [0.1062, 0.1416, 0.0181, 0.5393, 0.8958, 0.8687, 0.5374, 0.8921, 0.7454, 0.9868, 1.009, 0.9658, 0.9137, 0.999, 1.006, 0.9906, 0.9757, 0.9957, 0.9927, 0.7444, 0.06131, 0.02652, 0.7593]): _vg.add([_i], _w, 'REPLACE')
_m = ob_ff.modifiers.new('Armature', 'ARMATURE')
_m.object = ob_fox_rig
ob_front_regerence.location = (0.0, 0.0, 0.7578)
ob_front_regerence.rotation_euler = (1.571, -0.04945, 0.0)
ob_front_regerence.scale = (0.5155, 0.5155, 0.5155)
ob_front_regerence.empty_display_type = 'IMAGE'
ob_front_regerence.empty_display_size = 5.0
ob_front_regerence.use_empty_image_alpha = True
ob_front_regerence.color = (1.0, 1.0, 1.0, 0.4)
ob_front_regerence.lineart.crease_threshold = 0.0
ob_fox_rig.location = (0.0, 0.0, 0.0)
ob_fox_rig.lineart.crease_threshold = 0.0

# ---- collection membership
col_collection.objects.link(ob_light)
col_collection.objects.link(ob_camera)
col_collection.objects.link(ob_left_reference)
col_collection.objects.link(ob_ff)
col_collection.objects.link(ob_front_regerence)
col_collection.objects.link(ob_fox_rig)

# ---- scene / render settings (as saved in the file)
scene.camera = ob_camera
scene.frame_start = 1; scene.frame_end = 24; scene.frame_set(11)
scene.render.engine = 'BLENDER_EEVEE_NEXT'
scene.cycles.use_denoising = False
scene.cycles.samples = 128
scene.cycles.sampling_pattern = 'TABULATED_SOBOL'
scene.cycles.use_adaptive_sampling = False
scene.cycles.use_light_tree = False
scene.view_settings.view_transform = 'Filmic'
bpy.context.view_layer.update()
